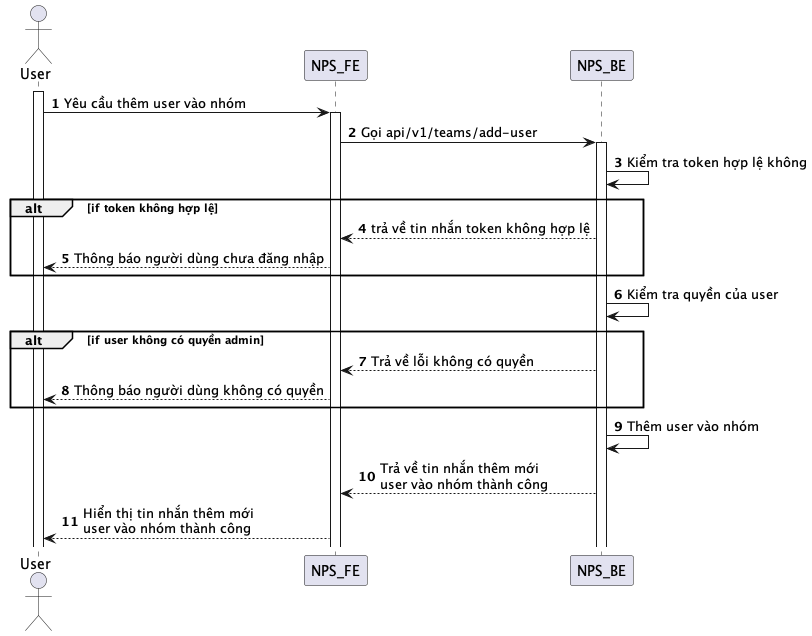

The diagram above was rendered by PlantUML. Its source (embedded in the PNG):
@startuml
autonumber
actor User
activate User
User -> NPS_FE: Yêu cầu thêm user vào nhóm
activate NPS_FE
NPS_FE -> NPS_BE: Gọi api/v1/teams/add-user
activate NPS_BE
NPS_BE -> NPS_BE: Kiểm tra token hợp lệ không
alt if token không hợp lệ
NPS_BE --> NPS_FE: trả về tin nhắn token không hợp lệ
NPS_FE --> User: Thông báo người dùng chưa đăng nhập
end
NPS_BE -> NPS_BE: Kiểm tra quyền của user
alt if user không có quyền admin
NPS_BE --> NPS_FE: Trả về lỗi không có quyền
NPS_FE --> User: Thông báo người dùng không có quyền
end
NPS_BE -> NPS_BE: Thêm user vào nhóm
NPS_BE --> NPS_FE: Trả về tin nhắn thêm mới \nuser vào nhóm thành công
NPS_FE --> User: Hiển thị tin nhắn thêm mới \nuser vào nhóm thành công
@enduml